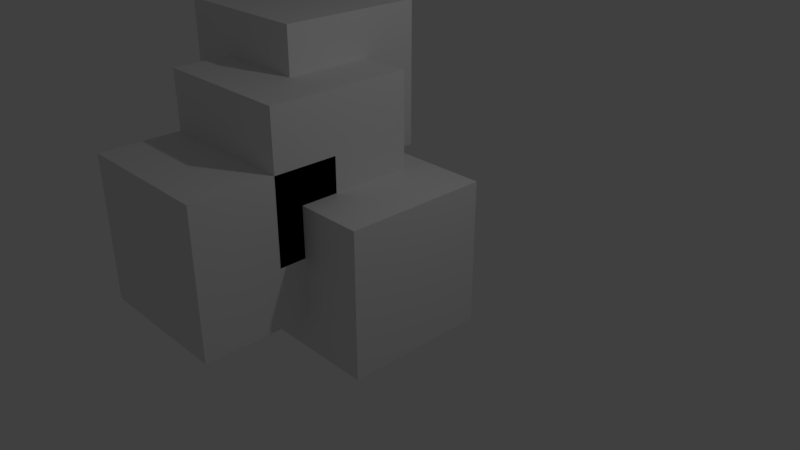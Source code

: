 # Source: salt.blend  (saved by Blender 2.78.0; exported with 4.5.12 LTS)
import bpy
from mathutils import Matrix  # noqa: F401  (used for matrix-valued properties, if any)

bpy.ops.wm.read_factory_settings(use_empty=True)
scene = bpy.context.scene
scene.name = 'Scene'

# ---- collections
col_collection_1 = bpy.data.collections.new('Collection 1'); scene.collection.children.link(col_collection_1)

# ---- materials (node trees are filled in below, after node groups)
mat_material = bpy.data.materials.new('Material')
mat_material.alpha_threshold = 0.0
mat_material.use_transparent_shadow = False
mat_material.roughness = 0.5
mat_material.line_color = (0.0, 0.0, 0.0, 1.0)

# ---- material node trees

# ---- world
world_world = bpy.data.worlds.new('World'); scene.world = world_world
world_world.color = (0.05088, 0.05088, 0.05088)
world_world.use_sun_shadow = False
world_world.sun_shadow_jitter_overblur = 0.0
world_world.cycles.sampling_method = 'MANUAL'

# ---- cameras
cam_camera = bpy.data.cameras.new('Camera')
cam_camera.clip_end = 100.0
cam_camera.lens = 35.0
cam_camera.sensor_width = 32.0
cam_camera.sensor_height = 18.0
cam_camera.ortho_scale = 7.314
cam_camera.dof.focus_distance = 0.0
cam_camera.dof.aperture_fstop = 128.0

# ---- lights
light_lamp = bpy.data.lights.new('Lamp', 'POINT')
light_lamp.transmission_factor = 0.0
light_lamp.cutoff_distance = 30.0
light_lamp.energy = 100.0
light_lamp.shadow_buffer_clip_start = 1.001
light_lamp.shadow_soft_size = 0.1
light_lamp.shadow_maximum_resolution = 0.006
light_lamp.use_absolute_resolution = True

# ---- meshes
me_cube_003 = bpy.data.meshes.new('Cube.003')
me_cube_003.from_pydata([(1.0, 1.0, -1.0), (1.0, -1.0, -1.0), (-1.0, -1.0, -1.0), (-1.0, 1.0, -1.0), (1.0, 1.0, 1.0), (1.0, -1.0, 1.0), (-1.0, -1.0, 1.0), (-1.0, 1.0, 1.0), (1.69, 0.2112, -1.631), (1.69, -1.789, -1.631), (-0.3097, -1.789, -1.631), (-0.3097, 0.2112, -1.631), (1.69, 0.2112, 0.3692), (1.69, -1.789, 0.3692), (-0.3097, -1.789, 0.3692), (-0.3097, 0.2112, 0.3692), (-0.3097, -1.0, -1.0), (1.0, 0.2112, 0.3692), (-0.3097, -1.0, -1.0), (-0.3097, -1.0, -1.0), (-0.3097, -1.0, -1.0), (-0.3097, -1.0, 0.3692), (-0.3097, -1.0, 0.3692), (-0.3097, -1.0, 0.3692), (1.0, -1.0, 0.3692), (1.0, 0.2112, -1.0), (-0.3097, -1.0, 0.3692), (1.0, -1.0, 0.3692), (1.0, -1.0, 0.3692), (1.0, 0.2112, -1.0), (1.0, -1.0, 0.3692), (-0.3097, 0.2112, -1.0), (1.0, 0.2112, -1.0), (1.0, 0.2112, -1.0), (1.0, 0.2112, 0.3692), (1.0, 0.2112, 0.3692), (1.0, 0.2112, 0.3692), (-0.3097, 0.2112, -1.0), (-0.3097, 0.2112, -1.0), (-0.3097, 0.2112, -1.0), (1.69, -0.9061, -2.45), (1.69, -2.906, -2.45), (-0.3097, -2.906, -2.45), (-0.3097, -0.9061, -2.45), (1.69, -0.9061, -0.4496), (1.69, -2.906, -0.4496), (-0.3097, -2.906, -0.4496), (-0.3097, -0.9061, -0.4496), (1.69, -0.9061, -0.5136), (1.69, -0.97, -0.4496), (1.69, -0.9061, -1.631), (1.69, -0.9061, -1.631), (1.69, -0.9061, -1.631), (1.69, -1.789, -0.4496), (1.69, -0.97, -0.4496), (-0.3097, -1.0, -0.4496), (-0.3097, -1.323, -0.4496), (-0.3097, -1.594, -1.138), (-0.3097, -1.0, -0.4496), (-0.3097, -1.789, -0.4496), (1.69, -0.9061, -1.631), (-0.3097, -1.0, -0.4496), (1.69, -0.9061, -1.631), (-0.3097, -1.0, -0.4496), (1.69, -1.789, -1.631), (1.0, -0.9061, -0.4496), (1.0, -1.0, -0.4496), (1.69, -0.9061, -0.4496), (1.69, -0.9061, -0.5136), (-0.3097, -0.9061, -1.0), (1.69, -1.789, -0.4496), (-0.3097, -0.9061, -1.631), (-0.3097, -0.9061, -0.4496), (-0.3097, -0.9061, -1.0), (1.69, -1.789, -0.4496), (-0.3097, -0.9061, -1.0), (-0.3097, -0.9061, -1.0), (1.0, -0.9061, -1.0), (1.69, -1.789, -0.4496), (-0.3097, -0.9061, -1.0), (-0.3097, -0.9061, -1.049), (-0.3097, -0.9061, -1.631), (-0.3097, -0.9061, -1.0), (1.69, -0.97, -0.4496), (-0.3097, -1.789, -1.332), (-0.3097, -1.0, -0.5436), (1.69, -0.9061, -0.5136), (1.69, -1.725, -1.631), (-0.3097, -0.9061, -1.0), (-0.3097, -1.323, -0.4496), (-0.3097, -1.0, -0.5436), (1.69, -1.789, -1.567), (-0.3097, -0.9061, -0.4496), (-0.3097, -0.9061, -0.4496), (-0.3097, -1.0, -0.4496), (-0.3097, -1.789, -0.4496), (-0.3097, -1.789, -0.4496), (-0.3097, -1.789, -0.4496), (-0.3097, -1.789, -0.4496), (-0.3097, -1.789, -0.4496), (-0.3097, -1.789, -0.4496), (-0.3097, -1.789, -1.631), (-0.3097, -1.789, -1.631), (-0.3097, -1.0, -0.4496), (-0.3097, -1.0, -1.0), (-0.3097, -1.0, -1.0), (-0.3097, -1.0, -1.0), (-0.3097, -1.0, -0.4496), (-0.3097, -1.0, -1.0), (-0.3097, -1.0, -1.0), (1.0, -0.9061, -0.4496), (1.0, -0.9061, -0.4496), (1.0, -1.0, -0.4496), (-0.3097, -1.323, -0.4496), (-0.3097, -1.0, -0.4496), (-0.3097, -0.9061, -1.0), (-0.3097, -0.9061, -1.631), (-0.3097, -0.9061, -1.631), (-0.3097, -0.9061, -1.0), (1.0, -0.9061, -1.0), (-0.3097, -0.9061, -1.0), (-0.3097, -1.0, -1.0), (-0.3097, -1.0, -1.0), (-0.3097, -1.0, -1.0), (-0.3097, -1.0, -1.0), (2.608, 0.578, -2.93), (2.608, -1.422, -2.93), (0.6076, -1.422, -2.93), (0.6076, 0.578, -2.93), (2.608, 0.578, -0.9305), (2.608, -1.422, -0.9305), (0.6076, -1.422, -0.9305), (0.6076, 0.578, -0.9305), (0.6076, 0.578, -1.0), (0.6076, 0.578, -1.0), (0.6076, -1.422, -1.631), (0.6076, -1.422, -2.45), (0.5362, -1.789, -0.4496), (1.69, -1.422, -2.45), (0.6076, 0.2112, -1.0), (0.9735, -1.789, -0.873), (1.69, -1.789, -0.4496), (1.69, -1.789, -1.295), (1.69, -1.789, -0.4496), (0.5362, -1.789, -0.4496), (0.09368, -1.789, -1.393), (1.0, 0.578, -1.0), (0.6076, 0.578, -1.0), (1.0, 0.578, -1.0), (0.6076, 0.2112, -1.631), (1.0, 0.578, -1.0), (0.6076, 0.2112, -1.631), (0.6076, -0.9061, -2.45), (1.69, -1.789, -0.4496), (1.69, -1.789, -0.4496), (0.6076, 0.2112, -1.0), (-0.3097, -1.0, -0.5436), (0.6076, 0.2112, -1.0), (0.6076, 0.2112, -0.9305), (0.6076, -1.422, -2.45), (0.6076, 0.2112, -1.0), (0.6076, 0.2112, -0.9305), (0.6076, 0.2112, -1.0), (0.6076, 0.2112, -1.0), (0.6076, -1.422, -2.45), (0.6076, -0.9061, -1.0), (0.6076, 0.2112, -0.9305), (0.6076, -0.9061, -0.9305), (0.6076, -1.422, -2.45), (0.6076, -1.0, -0.9305), (0.6076, -1.0, -1.0), (0.6076, -0.9061, -1.0), (1.69, -1.422, -2.45), (-0.3097, -0.9882, -0.9309), (-0.3097, -1.0, -0.9139), (-0.3097, -0.9882, -0.9309), (-0.3097, -0.9401, -1.0), (1.69, -1.422, -1.631), (1.69, -1.422, -2.45), (1.69, -1.422, -0.9305), (0.6076, 0.2112, -1.0), (1.69, -1.422, -2.45), (1.69, -1.422, -0.9305), (1.69, -1.789, -1.567), (0.6076, 0.2112, -1.0), (0.6076, 0.2112, -1.0), (0.6076, -0.9061, -1.0), (0.9735, -1.789, -0.873), (0.6076, -0.9061, -1.0), (1.0, 0.578, -0.9305), (0.9735, -1.789, -0.873), (0.9735, -1.789, -0.873), (1.69, -0.9061, -0.9305), (1.0, 0.578, -1.0), (1.0, 0.578, -0.9305), (1.69, -1.789, -1.295), (1.0, 0.2112, -0.9305), (1.0, 0.2112, -0.9305), (1.0, 0.2112, -0.9305), (1.69, -1.789, -1.631), (1.69, 0.2112, -0.9305), (1.0, 0.2112, -0.9305), (0.6076, -0.9061, -2.45), (1.0, -0.9061, -0.9305), (1.0, -0.9061, -0.9305), (0.6076, -0.9061, -2.45), (1.0, -1.0, -0.9305), (0.6076, -0.9061, -2.45), (-0.3097, -0.9882, -0.9309), (-0.3097, -0.9882, -0.9309), (1.69, -1.789, -1.295), (-0.3097, -1.0, -0.4496), (-0.3097, -1.789, -1.332), (1.0, 0.578, -0.9305), (0.6076, -0.9061, -0.9305), (0.6076, -0.9061, -0.9305), (0.6076, -0.9061, -0.9305), (0.6076, -1.422, -1.631), (0.6076, -1.422, -1.631), (0.6076, -1.0, -0.9305), (0.6076, -1.0, -0.9305), (0.6076, -1.0, -1.0), (0.6076, -1.0, -1.0), (0.6076, -0.9061, -1.0), (-0.3097, -1.0, -1.0), (-0.3097, -1.0, -1.0), (-0.3097, -0.9882, -0.9309), (-0.3097, -0.9061, -1.0), (-0.3097, -0.9061, -1.0), (-0.3097, -1.0, -1.0), (-0.3097, -1.0, -1.0), (-0.3097, -0.9882, -0.9309), (1.69, -1.422, -1.631), (1.69, -1.422, -1.631), (1.69, -1.422, -1.631), (1.69, -1.422, -0.9305), (1.69, -1.422, -0.9305), (1.69, -1.422, -0.9305), (1.69, -1.422, -0.9305), (1.69, -1.422, -0.9305), (1.69, 0.2112, -0.9305), (1.69, -0.9061, -0.9305), (1.69, -0.9061, -0.9305), (1.69, -0.9061, -0.9305), (1.0, 0.2112, -0.9305), (1.0, 0.2112, -0.9305), (1.0, 0.2112, -0.9305), (1.0, 0.2112, -0.9305), (1.0, 0.2112, -0.9305), (1.0, -0.9061, -0.9305), (1.0, -0.9061, -0.9305), (1.0, -1.0, -0.9305), (-0.3097, -1.789, -0.4496)], [(51, 9), (44, 68), (63, 20), (56, 58), (99, 113), (115, 71), (48, 50), (52, 117), (18, 69), (109, 75), (16, 122), (121, 98), (107, 97), (91, 140), (154, 187), (190, 145), (195, 64), (53, 142), (144, 191), (124, 173), (118, 82), (226, 175), (224, 230)], [(0, 148, 133, 139, 38, 79, 108, 2, 3), (4, 7, 6, 5), (0, 4, 5, 27, 36, 196, 213, 148), (1, 251, 220, 170), (2, 6, 7, 3), (4, 0, 3, 7), (8, 62, 234, 218, 149), (12, 35, 30, 26, 14, 13), (8, 240, 239, 234, 62), (199, 183, 141, 13, 14, 252, 84, 102, 100, 74), (102, 84, 252, 14, 26, 114, 123, 88, 37, 11, 81), (12, 200, 246, 35), (29, 248, 249, 119), (34, 197, 158, 180, 39, 15), (104, 228, 31, 163, 186, 227), (23, 24, 34, 15), (39, 120, 92, 94, 23, 15), (108, 85, 211, 22, 27, 5, 6, 2), (40, 181, 168, 205), (67, 110, 72, 89, 96, 70, 54), (40, 60, 241, 237, 181), (41, 45, 46, 42), (42, 46, 95, 101, 116, 43), (67, 86, 243, 214, 202, 43, 116, 80, 72, 110), (105, 61, 66, 28, 21, 90), (143, 137, 59, 212, 102, 199, 210), (116, 10, 96, 229, 231, 80), (73, 171, 221, 106), (49, 78, 95, 46, 45, 153, 83, 67), (55, 93, 209, 225, 174, 156), (19, 208, 47, 76, 176), (77, 204, 251, 1), (125, 126, 127, 128), (129, 189, 132, 166, 201), (125, 129, 130, 126), (126, 130, 236, 172, 159, 127), (127, 159, 207, 215, 219, 222, 188, 185, 134, 128), (129, 125, 128, 134, 150, 189), (151, 135, 233, 87, 199, 102, 81, 11), (146, 194, 244, 32), (221, 169, 206, 112, 103, 106), (178, 182, 243, 86, 67, 83, 153, 45, 41), (233, 179, 200, 12, 13, 141, 183, 199, 87), (185, 188, 222, 219, 131, 217, 164, 152, 216, 166, 132, 134), (170, 223, 77, 1), (165, 184, 29, 119), (198, 240, 8, 149, 157, 33), (160, 151, 11, 37), (189, 193, 134, 132), (129, 201, 166, 216, 242, 236, 130), (235, 192, 215, 219, 131, 238), (155, 147, 146, 32), (202, 136, 178, 41, 42, 43), (164, 138, 235, 238, 232, 217), (217, 177, 238, 131), (80, 231, 229, 96, 89, 72), (206, 250, 65, 112), (203, 247, 17, 28, 66, 111), (162, 161, 245, 25), (205, 167, 241, 60, 40)])
me_cube_003.materials.append(mat_material)
me_cube_003.use_remesh_preserve_volume = False
me_cube_003.use_remesh_preserve_attributes = False
me_cube_003.use_mirror_vertex_groups = False
me_cube_003.update()

# ---- objects
ob_cube_003 = bpy.data.objects.new('Cube.003', me_cube_003)
ob_lamp = bpy.data.objects.new('Lamp', light_lamp)
ob_camera = bpy.data.objects.new('Camera', cam_camera)

# ---- transforms, parenting, visibility, modifiers, constraints
ob_cube_003.location = (-1.708, 0.422, 1.93)
ob_cube_003.lock_rotations_4d = False
ob_cube_003.empty_display_type = 'ARROWS'
ob_cube_003.lineart.crease_threshold = 0.0
ob_lamp.location = (4.076, 1.005, 5.904)
ob_lamp.rotation_euler = (0.6503, 0.05522, 1.866)
ob_lamp.lock_rotations_4d = False
ob_lamp.empty_display_type = 'ARROWS'
ob_lamp.color = (0.0, 0.0, 0.0, 0.0)
ob_lamp.lineart.crease_threshold = 0.0
ob_camera.location = (7.481, -6.508, 5.344)
ob_camera.rotation_euler = (1.109, 0.0, 0.8149)
ob_camera.lock_rotations_4d = False
ob_camera.empty_display_type = 'ARROWS'
ob_camera.color = (0.0, 0.0, 0.0, 0.0)
ob_camera.display_type = 'WIRE'
ob_camera.lineart.crease_threshold = 0.0

# ---- collection membership
col_collection_1.objects.link(ob_cube_003)
col_collection_1.objects.link(ob_lamp)
col_collection_1.objects.link(ob_camera)

# ---- scene / render settings (as saved in the file)
scene.camera = ob_camera
scene.frame_start = 1; scene.frame_end = 250; scene.frame_set(1)
scene.render.engine = 'BLENDER_EEVEE_NEXT'
scene.render.resolution_percentage = 50
scene.render.dither_intensity = 0.0
scene.cycles.use_denoising = False
scene.cycles.samples = 128
scene.cycles.sampling_pattern = 'TABULATED_SOBOL'
scene.cycles.light_sampling_threshold = 0.0
scene.cycles.use_adaptive_sampling = False
scene.cycles.use_light_tree = False
scene.cycles.blur_glossy = 0.0
scene.cycles.sample_clamp_indirect = 0.0
scene.view_settings.view_transform = 'Standard'
bpy.context.view_layer.update()
